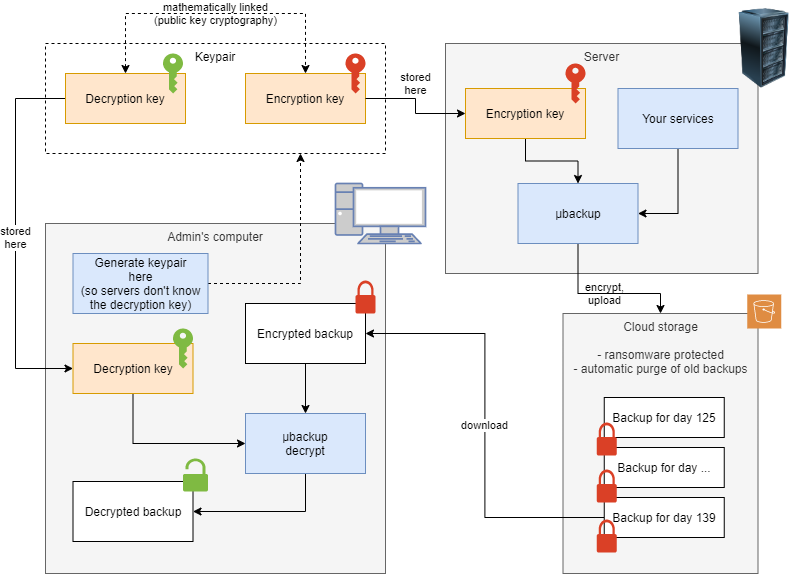

The diagram above was exported from draw.io. Its source (the exported page's mxGraphModel, read from the mxfile embedded in the PNG):
<mxGraphModel dx="1235" dy="788" grid="1" gridSize="10" guides="1" tooltips="1" connect="1" arrows="1" fold="1" page="1" pageScale="1" pageWidth="1100" pageHeight="850" math="0" shadow="0">
  <root>
    <mxCell id="0" />
    <mxCell id="1" parent="0" />
    <mxCell id="9DFrVsaCFCiBOfavgbGH-15" value="Keypair" style="rounded=0;whiteSpace=wrap;html=1;verticalAlign=top;dashed=1;" parent="1" vertex="1">
      <mxGeometry x="60" y="80" width="340" height="110" as="geometry" />
    </mxCell>
    <mxCell id="9DFrVsaCFCiBOfavgbGH-1" value="Admin's computer" style="rounded=0;whiteSpace=wrap;html=1;verticalAlign=top;fillColor=#f5f5f5;strokeColor=#666666;fontColor=#333333;" parent="1" vertex="1">
      <mxGeometry x="60" y="260" width="340" height="350" as="geometry" />
    </mxCell>
    <mxCell id="9DFrVsaCFCiBOfavgbGH-2" value="Server" style="rounded=0;whiteSpace=wrap;html=1;verticalAlign=top;fillColor=#f5f5f5;strokeColor=#666666;fontColor=#333333;" parent="1" vertex="1">
      <mxGeometry x="460" y="80" width="312.5" height="230" as="geometry" />
    </mxCell>
    <mxCell id="9DFrVsaCFCiBOfavgbGH-51" value="stored&lt;br&gt;here" style="edgeStyle=orthogonalEdgeStyle;rounded=0;orthogonalLoop=1;jettySize=auto;html=1;exitX=0;exitY=0.5;exitDx=0;exitDy=0;entryX=0;entryY=0.5;entryDx=0;entryDy=0;labelBackgroundColor=#ffffff;startArrow=none;startFill=0;" parent="1" source="9DFrVsaCFCiBOfavgbGH-5" target="9DFrVsaCFCiBOfavgbGH-22" edge="1">
      <mxGeometry relative="1" as="geometry">
        <Array as="points">
          <mxPoint x="30" y="135" />
          <mxPoint x="30" y="405" />
        </Array>
      </mxGeometry>
    </mxCell>
    <mxCell id="9DFrVsaCFCiBOfavgbGH-56" value="mathematically linked&lt;br&gt;(public key cryptography)" style="edgeStyle=orthogonalEdgeStyle;rounded=0;orthogonalLoop=1;jettySize=auto;html=1;exitX=0.5;exitY=0;exitDx=0;exitDy=0;entryX=0.5;entryY=0;entryDx=0;entryDy=0;labelBackgroundColor=none;startArrow=classic;startFill=1;dashed=1;" parent="1" source="9DFrVsaCFCiBOfavgbGH-5" target="9DFrVsaCFCiBOfavgbGH-13" edge="1">
      <mxGeometry relative="1" as="geometry">
        <Array as="points">
          <mxPoint x="140" y="50" />
          <mxPoint x="320" y="50" />
        </Array>
        <mxPoint as="offset" />
      </mxGeometry>
    </mxCell>
    <mxCell id="9DFrVsaCFCiBOfavgbGH-5" value="Decryption key" style="rounded=0;whiteSpace=wrap;html=1;fillColor=#ffe6cc;strokeColor=#d79b00;" parent="1" vertex="1">
      <mxGeometry x="80" y="110" width="120" height="50" as="geometry" />
    </mxCell>
    <mxCell id="9DFrVsaCFCiBOfavgbGH-7" value="Cloud storage&lt;br&gt;&lt;br&gt;- ransomware protected&lt;br&gt;- automatic purge of old backups" style="rounded=0;whiteSpace=wrap;html=1;verticalAlign=top;fillColor=#f5f5f5;strokeColor=#666666;fontColor=#333333;" parent="1" vertex="1">
      <mxGeometry x="577.5" y="350" width="195" height="260" as="geometry" />
    </mxCell>
    <mxCell id="9DFrVsaCFCiBOfavgbGH-8" value="Backup for day 125" style="rounded=0;whiteSpace=wrap;html=1;" parent="1" vertex="1">
      <mxGeometry x="618.75" y="434" width="120" height="40" as="geometry" />
    </mxCell>
    <mxCell id="9DFrVsaCFCiBOfavgbGH-11" value="Backup for day ..." style="rounded=0;whiteSpace=wrap;html=1;" parent="1" vertex="1">
      <mxGeometry x="618.75" y="484" width="120" height="40" as="geometry" />
    </mxCell>
    <mxCell id="9DFrVsaCFCiBOfavgbGH-29" value="download" style="edgeStyle=orthogonalEdgeStyle;rounded=0;orthogonalLoop=1;jettySize=auto;html=1;exitX=0;exitY=0.5;exitDx=0;exitDy=0;entryX=1;entryY=0.5;entryDx=0;entryDy=0;labelBackgroundColor=#ffffff;startArrow=none;startFill=0;" parent="1" source="9DFrVsaCFCiBOfavgbGH-12" target="9DFrVsaCFCiBOfavgbGH-25" edge="1">
      <mxGeometry relative="1" as="geometry" />
    </mxCell>
    <mxCell id="9DFrVsaCFCiBOfavgbGH-12" value="Backup for day 139" style="rounded=0;whiteSpace=wrap;html=1;" parent="1" vertex="1">
      <mxGeometry x="618.75" y="534" width="120" height="40" as="geometry" />
    </mxCell>
    <mxCell id="9DFrVsaCFCiBOfavgbGH-13" value="Encryption key" style="rounded=0;whiteSpace=wrap;html=1;fillColor=#ffe6cc;strokeColor=#d79b00;" parent="1" vertex="1">
      <mxGeometry x="260" y="110" width="120" height="50" as="geometry" />
    </mxCell>
    <mxCell id="9DFrVsaCFCiBOfavgbGH-50" value="" style="edgeStyle=orthogonalEdgeStyle;rounded=0;orthogonalLoop=1;jettySize=auto;html=1;exitX=1;exitY=0.5;exitDx=0;exitDy=0;entryX=0.75;entryY=1;entryDx=0;entryDy=0;labelBackgroundColor=none;startArrow=none;startFill=0;dashed=1;" parent="1" source="9DFrVsaCFCiBOfavgbGH-16" target="9DFrVsaCFCiBOfavgbGH-15" edge="1">
      <mxGeometry relative="1" as="geometry" />
    </mxCell>
    <mxCell id="9DFrVsaCFCiBOfavgbGH-16" value="Generate keypair&lt;br&gt;here&lt;br&gt;(so servers don't know the decryption key)" style="rounded=0;whiteSpace=wrap;html=1;fillColor=#dae8fc;strokeColor=#6c8ebf;" parent="1" vertex="1">
      <mxGeometry x="87.5" y="290" width="135" height="60" as="geometry" />
    </mxCell>
    <mxCell id="9DFrVsaCFCiBOfavgbGH-55" value="encrypt,&lt;br&gt;upload" style="edgeStyle=orthogonalEdgeStyle;rounded=0;orthogonalLoop=1;jettySize=auto;html=1;exitX=0.5;exitY=1;exitDx=0;exitDy=0;labelBackgroundColor=none;startArrow=none;startFill=0;" parent="1" source="9DFrVsaCFCiBOfavgbGH-17" target="9DFrVsaCFCiBOfavgbGH-7" edge="1">
      <mxGeometry relative="1" as="geometry">
        <Array as="points">
          <mxPoint x="593" y="330" />
          <mxPoint x="675" y="330" />
        </Array>
      </mxGeometry>
    </mxCell>
    <mxCell id="9DFrVsaCFCiBOfavgbGH-17" value="µbackup" style="rounded=0;whiteSpace=wrap;html=1;fillColor=#dae8fc;strokeColor=#6c8ebf;" parent="1" vertex="1">
      <mxGeometry x="532.5" y="220" width="120" height="60" as="geometry" />
    </mxCell>
    <mxCell id="9DFrVsaCFCiBOfavgbGH-31" style="edgeStyle=orthogonalEdgeStyle;rounded=0;orthogonalLoop=1;jettySize=auto;html=1;exitX=0.5;exitY=1;exitDx=0;exitDy=0;entryX=1;entryY=0.5;entryDx=0;entryDy=0;labelBackgroundColor=none;startArrow=none;startFill=0;" parent="1" source="9DFrVsaCFCiBOfavgbGH-18" target="9DFrVsaCFCiBOfavgbGH-17" edge="1">
      <mxGeometry relative="1" as="geometry" />
    </mxCell>
    <mxCell id="9DFrVsaCFCiBOfavgbGH-18" value="Your services" style="rounded=0;whiteSpace=wrap;html=1;fillColor=#dae8fc;strokeColor=#6c8ebf;" parent="1" vertex="1">
      <mxGeometry x="632.5" y="125" width="120" height="60" as="geometry" />
    </mxCell>
    <mxCell id="9DFrVsaCFCiBOfavgbGH-30" style="edgeStyle=orthogonalEdgeStyle;rounded=0;orthogonalLoop=1;jettySize=auto;html=1;exitX=0.5;exitY=1;exitDx=0;exitDy=0;labelBackgroundColor=none;startArrow=none;startFill=0;" parent="1" source="9DFrVsaCFCiBOfavgbGH-19" target="9DFrVsaCFCiBOfavgbGH-17" edge="1">
      <mxGeometry relative="1" as="geometry" />
    </mxCell>
    <mxCell id="9DFrVsaCFCiBOfavgbGH-19" value="Encryption key" style="rounded=0;whiteSpace=wrap;html=1;fillColor=#ffe6cc;strokeColor=#d79b00;" parent="1" vertex="1">
      <mxGeometry x="480" y="125" width="120" height="50" as="geometry" />
    </mxCell>
    <mxCell id="9DFrVsaCFCiBOfavgbGH-35" style="edgeStyle=orthogonalEdgeStyle;rounded=0;orthogonalLoop=1;jettySize=auto;html=1;exitX=0.5;exitY=1;exitDx=0;exitDy=0;entryX=0;entryY=0.5;entryDx=0;entryDy=0;labelBackgroundColor=none;startArrow=none;startFill=0;" parent="1" source="9DFrVsaCFCiBOfavgbGH-22" target="9DFrVsaCFCiBOfavgbGH-26" edge="1">
      <mxGeometry relative="1" as="geometry" />
    </mxCell>
    <mxCell id="9DFrVsaCFCiBOfavgbGH-22" value="Decryption key" style="rounded=0;whiteSpace=wrap;html=1;fillColor=#ffe6cc;strokeColor=#d79b00;" parent="1" vertex="1">
      <mxGeometry x="87.5" y="380" width="120" height="50" as="geometry" />
    </mxCell>
    <mxCell id="9DFrVsaCFCiBOfavgbGH-24" value="Decrypted backup" style="rounded=0;whiteSpace=wrap;html=1;" parent="1" vertex="1">
      <mxGeometry x="87.5" y="518" width="120" height="60" as="geometry" />
    </mxCell>
    <mxCell id="9DFrVsaCFCiBOfavgbGH-36" style="edgeStyle=orthogonalEdgeStyle;rounded=0;orthogonalLoop=1;jettySize=auto;html=1;exitX=0.5;exitY=1;exitDx=0;exitDy=0;labelBackgroundColor=none;startArrow=none;startFill=0;" parent="1" source="9DFrVsaCFCiBOfavgbGH-25" target="9DFrVsaCFCiBOfavgbGH-26" edge="1">
      <mxGeometry relative="1" as="geometry" />
    </mxCell>
    <mxCell id="9DFrVsaCFCiBOfavgbGH-25" value="Encrypted backup" style="rounded=0;whiteSpace=wrap;html=1;" parent="1" vertex="1">
      <mxGeometry x="260" y="340" width="120" height="60" as="geometry" />
    </mxCell>
    <mxCell id="9DFrVsaCFCiBOfavgbGH-28" style="edgeStyle=orthogonalEdgeStyle;rounded=0;orthogonalLoop=1;jettySize=auto;html=1;exitX=0.5;exitY=1;exitDx=0;exitDy=0;entryX=1;entryY=0.5;entryDx=0;entryDy=0;labelBackgroundColor=none;startArrow=none;startFill=0;" parent="1" source="9DFrVsaCFCiBOfavgbGH-26" target="9DFrVsaCFCiBOfavgbGH-24" edge="1">
      <mxGeometry relative="1" as="geometry" />
    </mxCell>
    <mxCell id="9DFrVsaCFCiBOfavgbGH-26" value="µbackup&lt;br&gt;decrypt" style="rounded=0;whiteSpace=wrap;html=1;fillColor=#dae8fc;strokeColor=#6c8ebf;" parent="1" vertex="1">
      <mxGeometry x="260" y="450" width="120" height="60" as="geometry" />
    </mxCell>
    <mxCell id="9DFrVsaCFCiBOfavgbGH-39" value="" style="pointerEvents=1;shadow=0;dashed=0;html=1;strokeColor=none;labelPosition=center;verticalLabelPosition=bottom;verticalAlign=top;outlineConnect=0;align=center;shape=mxgraph.office.security.lock_unprotected;fillColor=#7FBA42;" parent="1" vertex="1">
      <mxGeometry x="197.5" y="495" width="25" height="33" as="geometry" />
    </mxCell>
    <mxCell id="9DFrVsaCFCiBOfavgbGH-40" value="" style="pointerEvents=1;shadow=0;dashed=0;html=1;strokeColor=none;labelPosition=center;verticalLabelPosition=bottom;verticalAlign=top;outlineConnect=0;align=center;shape=mxgraph.office.security.lock_protected;fillColor=#DA4026;" parent="1" vertex="1">
      <mxGeometry x="370" y="317" width="20" height="33" as="geometry" />
    </mxCell>
    <mxCell id="9DFrVsaCFCiBOfavgbGH-41" value="" style="pointerEvents=1;shadow=0;dashed=0;html=1;strokeColor=none;labelPosition=center;verticalLabelPosition=bottom;verticalAlign=top;outlineConnect=0;align=center;shape=mxgraph.office.security.lock_protected;fillColor=#DA4026;" parent="1" vertex="1">
      <mxGeometry x="611.25" y="459" width="20" height="33" as="geometry" />
    </mxCell>
    <mxCell id="9DFrVsaCFCiBOfavgbGH-42" value="" style="pointerEvents=1;shadow=0;dashed=0;html=1;strokeColor=none;labelPosition=center;verticalLabelPosition=bottom;verticalAlign=top;outlineConnect=0;align=center;shape=mxgraph.office.security.lock_protected;fillColor=#DA4026;" parent="1" vertex="1">
      <mxGeometry x="611.25" y="506" width="20" height="33" as="geometry" />
    </mxCell>
    <mxCell id="9DFrVsaCFCiBOfavgbGH-43" value="" style="pointerEvents=1;shadow=0;dashed=0;html=1;strokeColor=none;labelPosition=center;verticalLabelPosition=bottom;verticalAlign=top;outlineConnect=0;align=center;shape=mxgraph.office.security.lock_protected;fillColor=#DA4026;" parent="1" vertex="1">
      <mxGeometry x="611.25" y="556" width="20" height="33" as="geometry" />
    </mxCell>
    <mxCell id="9DFrVsaCFCiBOfavgbGH-44" value="" style="pointerEvents=1;shadow=0;dashed=0;html=1;strokeColor=none;labelPosition=center;verticalLabelPosition=bottom;verticalAlign=top;outlineConnect=0;align=center;shape=mxgraph.office.security.key_permissions;fillColor=#7FBA42;" parent="1" vertex="1">
      <mxGeometry x="177.5" y="90" width="20" height="40" as="geometry" />
    </mxCell>
    <mxCell id="9DFrVsaCFCiBOfavgbGH-45" value="" style="pointerEvents=1;shadow=0;dashed=0;html=1;strokeColor=none;labelPosition=center;verticalLabelPosition=bottom;verticalAlign=top;outlineConnect=0;align=center;shape=mxgraph.office.security.key_permissions;fillColor=#DA4026;" parent="1" vertex="1">
      <mxGeometry x="360" y="90" width="20" height="40" as="geometry" />
    </mxCell>
    <mxCell id="9DFrVsaCFCiBOfavgbGH-46" value="" style="pointerEvents=1;shadow=0;dashed=0;html=1;strokeColor=none;labelPosition=center;verticalLabelPosition=bottom;verticalAlign=top;outlineConnect=0;align=center;shape=mxgraph.office.security.key_permissions;fillColor=#DA4026;" parent="1" vertex="1">
      <mxGeometry x="580" y="100" width="20" height="40" as="geometry" />
    </mxCell>
    <mxCell id="9DFrVsaCFCiBOfavgbGH-47" value="" style="pointerEvents=1;shadow=0;dashed=0;html=1;strokeColor=none;labelPosition=center;verticalLabelPosition=bottom;verticalAlign=top;outlineConnect=0;align=center;shape=mxgraph.office.security.key_permissions;fillColor=#7FBA42;" parent="1" vertex="1">
      <mxGeometry x="187.5" y="365" width="20" height="40" as="geometry" />
    </mxCell>
    <mxCell id="9DFrVsaCFCiBOfavgbGH-53" value="" style="fontColor=#0066CC;verticalAlign=top;verticalLabelPosition=bottom;labelPosition=center;align=center;html=1;outlineConnect=0;fillColor=#CCCCCC;strokeColor=#6881B3;gradientColor=none;gradientDirection=north;strokeWidth=2;shape=mxgraph.networks.pc;" parent="1" vertex="1">
      <mxGeometry x="350" y="220" width="90" height="60" as="geometry" />
    </mxCell>
    <mxCell id="9DFrVsaCFCiBOfavgbGH-52" value="" style="image;html=1;labelBackgroundColor=#ffffff;image=img/lib/clip_art/computers/Server_Rack_128x128.png" parent="1" vertex="1">
      <mxGeometry x="738.75" y="45" width="80" height="80" as="geometry" />
    </mxCell>
    <mxCell id="9DFrVsaCFCiBOfavgbGH-54" value="" style="pointerEvents=1;shadow=0;dashed=0;html=1;strokeColor=none;fillColor=#DF8C42;labelPosition=center;verticalLabelPosition=bottom;verticalAlign=top;align=center;outlineConnect=0;shape=mxgraph.veeam2.aws_s3;" parent="1" vertex="1">
      <mxGeometry x="761.75" y="331" width="34" height="34" as="geometry" />
    </mxCell>
    <mxCell id="9DFrVsaCFCiBOfavgbGH-57" value="stored&lt;br&gt;here" style="edgeStyle=orthogonalEdgeStyle;rounded=0;orthogonalLoop=1;jettySize=auto;html=1;exitX=1;exitY=0.5;exitDx=0;exitDy=0;labelBackgroundColor=#ffffff;startArrow=none;startFill=0;" parent="1" source="9DFrVsaCFCiBOfavgbGH-13" target="9DFrVsaCFCiBOfavgbGH-19" edge="1">
      <mxGeometry x="-0.1304" y="15" relative="1" as="geometry">
        <mxPoint x="-15" y="-15" as="offset" />
      </mxGeometry>
    </mxCell>
  </root>
</mxGraphModel>